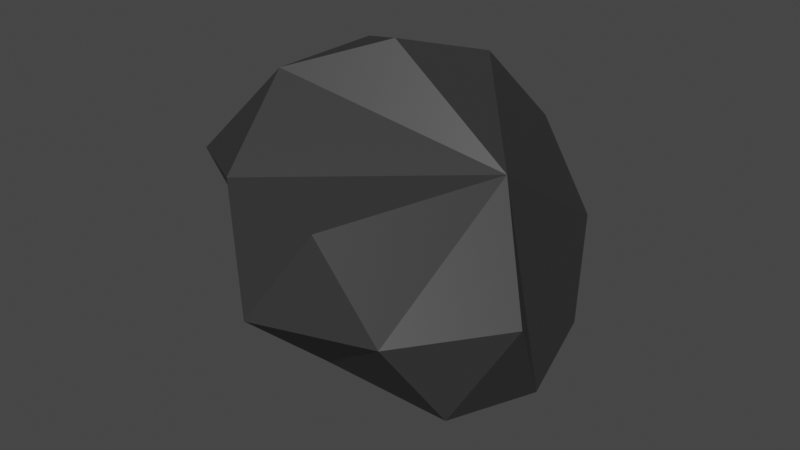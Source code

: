 # Source: rock.blend  (saved by Blender 2.90.8; exported with 4.5.12 LTS)
import bpy
from mathutils import Matrix  # noqa: F401  (used for matrix-valued properties, if any)

bpy.ops.wm.read_factory_settings(use_empty=True)
scene = bpy.context.scene
scene.name = 'Scene'

# ---- collections
col_collection = bpy.data.collections.new('Collection'); scene.collection.children.link(col_collection)

# ---- images (referenced by path relative to the original .blend; pixels are not part of the script)
import os
ASSET_DIR = os.environ.get("B2B_ASSET_DIR", "")  # directory of the original .blend (textures are referenced by path, not embedded)
HERE = os.path.dirname(os.path.abspath(__file__))  # packed textures are extracted next to this script under _unpacked/

def load_image(name, relpath, width, height, colorspace="sRGB"):
    """Load a texture the original file referenced (path relative to the .blend, or extracted next to this script)."""
    p = next((c for c in (os.path.join(HERE, relpath), os.path.join(ASSET_DIR, relpath)) if relpath and os.path.exists(c)), "")
    if p:
        img = bpy.data.images.load(p, check_existing=True)
        img.name = name
    else:  # same state as the original file: an image datablock whose file is absent (Cycles renders it pink)
        img = bpy.data.images.new(name, width, height)
        img.source = "FILE"
        img.filepath = "//" + (relpath or name)
    img.colorspace_settings.name = colorspace
    return img
img_rock = load_image('rock', '_unpacked/rock.60d26130.png', 1024, 1024, 'sRGB')

# ---- materials (node trees are filled in below, after node groups)
mat_material_001 = bpy.data.materials.new('Material.001')
mat_material_001.use_transparent_shadow = False

# ---- material node trees
mat_material_001.use_nodes = True; mat_material_001.node_tree.nodes.clear()
_N = mat_material_001.node_tree.nodes; _L = mat_material_001.node_tree.links
n0 = _N.new('ShaderNodeBsdfPrincipled'); n0.name = 'Principled BSDF'; n0.location = (10, 300)
n0.distribution = 'GGX'
n0.subsurface_method = 'BURLEY'
n0.inputs[3].default_value = 1.45
n0.inputs[27].default_value = (0.0, 0.0, 0.0, 1.0)
n0.inputs[28].default_value = 1.0
n1 = _N.new('ShaderNodeOutputMaterial'); n1.name = 'Material Output'; n1.location = (300, 300)
n2 = _N.new('ShaderNodeTexImage'); n2.name = 'Image Texture'; n2.location = (-280, 275)
n2.image = img_rock
_L.new(n0.outputs[0], n1.inputs[0])
_L.new(n2.outputs[0], n0.inputs[0])
n1.is_active_output = True

# ---- world
world_world = bpy.data.worlds.new('World'); scene.world = world_world
world_world.use_nodes = True; world_world.node_tree.nodes.clear()
_N = world_world.node_tree.nodes; _L = world_world.node_tree.links
n0 = _N.new('ShaderNodeOutputWorld'); n0.name = 'World Output'; n0.location = (300, 300)
n1 = _N.new('ShaderNodeBackground'); n1.name = 'Background'; n1.location = (10, 300)
n1.inputs[0].default_value = (0.05088, 0.05088, 0.05088, 1.0)
_L.new(n1.outputs[0], n0.inputs[0])
n0.is_active_output = True
world_world.color = (0.05088, 0.05088, 0.05088)
world_world.use_sun_shadow = False
world_world.sun_shadow_jitter_overblur = 0.0

# ---- meshes
me_icosphere = bpy.data.meshes.new('Icosphere')
me_icosphere.from_pydata([(-0.2379, -0.2574, -0.6923), (0.7236, -0.5257, -0.4472), (-0.8944, 0.0, -0.4472), (-0.2764, 0.8506, -0.4472), (0.7236, 0.5257, -0.4472), (0.2764, -0.8506, 0.4472), (-0.7236, -0.5257, 0.4472), (-0.8526, 0.1195, 0.07454), (0.2764, 0.8506, 0.4472), (0.6517, -0.03183, 0.5333), (0.0, 0.0, 1.0), (0.8506, 0.0, -0.5257), (0.4253, 0.309, -0.8507), (-0.6882, 0.5, -0.5257), (0.2629, 0.809, -0.5257), (0.9511, -0.309, 0.0), (0.0, -1.0, 0.0), (0.5878, -0.809, 0.0), (0.5878, 0.809, 0.0), (0.0, 1.0, 0.0), (-0.2629, -0.809, 0.5257), (-0.8506, 0.0, 0.5257), (-0.2629, 0.809, 0.5257), (-0.4253, -0.309, 0.8507), (-0.4253, 0.309, 0.8507), (0.1625, 0.5, 0.8507)], [], [(1, 0, 11), (1, 11, 15), (2, 0, 7), (3, 13, 7), (4, 14, 18), (1, 15, 17), (3, 7, 19), (4, 18, 9), (6, 20, 23), (7, 21, 24), (8, 22, 25), (9, 25, 10), (9, 8, 25), (25, 24, 10), (25, 22, 24), (22, 7, 24), (24, 23, 10), (24, 21, 23), (21, 6, 23), (23, 9, 10), (23, 20, 9), (20, 5, 9), (18, 8, 9), (19, 22, 8), (19, 7, 22), (7, 6, 21), (0, 20, 6), (0, 16, 20), (16, 5, 20), (17, 9, 5), (17, 15, 9), (18, 19, 8), (18, 14, 19), (14, 3, 19), (13, 2, 7), (7, 0, 6), (16, 17, 5), (16, 0, 17), (0, 1, 17), (15, 11, 9), (11, 4, 9), (12, 14, 4), (12, 0, 14), (0, 3, 14), (0, 13, 3), (0, 2, 13), (11, 12, 4), (11, 0, 12)])
_uv = me_icosphere.uv_layers.new(name='UVMap')
_uv.uv.foreach_set('vector', [0.7273, 0.1575, 0.6818, 0.07873, 0.6364, 0.1575, 0.7273, 0.1575, 0.6364, 0.1575, 0.6818, 0.2362, 0.1818, 0.1575, 0.09091, 0.1575, 0.1364, 0.2362, 0.3636, 0.1575, 0.2727, 0.1575, 0.3182, 0.2362, 0.5455, 0.1575, 0.4545, 0.1575, 0.5, 0.2362, 0.7273, 0.1575, 0.6818, 0.2362, 0.7727, 0.2362, 0.3636, 0.1575, 0.3182, 0.2362, 0.4091, 0.2362, 0.5455, 0.1575, 0.5, 0.2362, 0.5909, 0.2362, 1.0, 0.3149, 0.9091, 0.3149, 0.9545, 0.3937, 0.2727, 0.3149, 0.1818, 0.3149, 0.2273, 0.3937, 0.4545, 0.3149, 0.3636, 0.3149, 0.4091, 0.3937, 0.5909, 0.3937, 0.5, 0.3937, 0.5455, 0.4724, 0.5455, 0.3149, 0.4545, 0.3149, 0.5, 0.3937, 0.4091, 0.3937, 0.3182, 0.3937, 0.3636, 0.4724, 0.4091, 0.3937, 0.3636, 0.3149, 0.3182, 0.3937, 0.3636, 0.3149, 0.2727, 0.3149, 0.3182, 0.3937, 0.2273, 0.3937, 0.1364, 0.3937, 0.1818, 0.4724, 0.2273, 0.3937, 0.1818, 0.3149, 0.1364, 0.3937, 0.1818, 0.3149, 0.09091, 0.3149, 0.1364, 0.3937, 0.9545, 0.3937, 0.8636, 0.3937, 0.9091, 0.4724, 0.9545, 0.3937, 0.9091, 0.3149, 0.8636, 0.3937, 0.9091, 0.3149, 0.8182, 0.3149, 0.8636, 0.3937, 0.5, 0.2362, 0.4545, 0.3149, 0.5455, 0.3149, 0.4091, 0.2362, 0.3636, 0.3149, 0.4545, 0.3149, 0.4091, 0.2362, 0.3182, 0.2362, 0.3636, 0.3149, 0.1364, 0.2362, 0.09091, 0.3149, 0.1818, 0.3149, 0.9545, 0.2362, 0.9091, 0.3149, 1.0, 0.3149, 0.9545, 0.2362, 0.8636, 0.2362, 0.9091, 0.3149, 0.8636, 0.2362, 0.8182, 0.3149, 0.9091, 0.3149, 0.7727, 0.2362, 0.7273, 0.3149, 0.8182, 0.3149, 0.7727, 0.2362, 0.6818, 0.2362, 0.7273, 0.3149, 0.5, 0.2362, 0.4091, 0.2362, 0.4545, 0.3149, 0.5, 0.2362, 0.4545, 0.1575, 0.4091, 0.2362, 0.4545, 0.1575, 0.3636, 0.1575, 0.4091, 0.2362, 0.2727, 0.1575, 0.1818, 0.1575, 0.2273, 0.2362, 0.1364, 0.2362, 0.04545, 0.2362, 0.09091, 0.3149, 0.8636, 0.2362, 0.7727, 0.2362, 0.8182, 0.3149, 0.8636, 0.2362, 0.8182, 0.1575, 0.7727, 0.2362, 0.8182, 0.1575, 0.7273, 0.1575, 0.7727, 0.2362, 0.6818, 0.2362, 0.6364, 0.1575, 0.5909, 0.2362, 0.6364, 0.1575, 0.5455, 0.1575, 0.5909, 0.2362, 0.5, 0.07873, 0.4545, 0.1575, 0.5455, 0.1575, 0.5, 0.07873, 0.4091, 0.07873, 0.4545, 0.1575, 0.4091, 0.07873, 0.3636, 0.1575, 0.4545, 0.1575, 0.3182, 0.07873, 0.2727, 0.1575, 0.3636, 0.1575, 0.2273, 0.07873, 0.1818, 0.1575, 0.2727, 0.1575, 0.6364, 0.1575, 0.5909, 0.07873, 0.5455, 0.1575, 0.6364, 0.1575, 0.6818, 0.07873, 0.5909, 0.07873])
me_icosphere.materials.append(mat_material_001)
me_icosphere.use_remesh_fix_poles = True
me_icosphere.use_remesh_preserve_attributes = False
me_icosphere.use_mirror_vertex_groups = False
me_icosphere.update()

# ---- objects
ob_icosphere = bpy.data.objects.new('Icosphere', me_icosphere)

# ---- transforms, parenting, visibility, modifiers, constraints
ob_icosphere.location = (0.0, 0.0, 0.0)
ob_icosphere.scale = (2.0, 2.0, 2.0)
ob_icosphere.lineart.crease_threshold = 0.0

# ---- collection membership
col_collection.objects.link(ob_icosphere)

# ---- scene / render settings (as saved in the file)
scene.frame_start = 1; scene.frame_end = 250; scene.frame_set(1)
scene.render.engine = 'BLENDER_EEVEE_NEXT'
scene.cycles.use_denoising = False
scene.cycles.samples = 128
scene.cycles.sampling_pattern = 'TABULATED_SOBOL'
scene.cycles.use_adaptive_sampling = False
scene.cycles.use_light_tree = False
scene.view_settings.view_transform = 'Filmic'
bpy.context.view_layer.update()

# ---- added for rendering (the .blend has no active camera and no usable light): camera, sun
cam_auto = bpy.data.cameras.new('AutoCamera')
cam_auto.lens = 50.0
cam_auto.sensor_width = 36.0
cam_auto.clip_end = 1000.0
ob_auto_camera = bpy.data.objects.new('AutoCamera', cam_auto)
scene.collection.objects.link(ob_auto_camera)
ob_auto_camera.location = (6.14647, -7.30781, 5.02122)
ob_auto_camera.rotation_euler = (1.09748, -7.21219e-08, 0.694738)
scene.camera = ob_auto_camera
light_auto_sun = bpy.data.lights.new('AutoSun', 'SUN')
light_auto_sun.energy = 3.0
light_auto_sun.angle = 0.0523599
ob_auto_sun = bpy.data.objects.new('AutoSun', light_auto_sun)
scene.collection.objects.link(ob_auto_sun)
ob_auto_sun.rotation_euler = (0.872665, 0.174533, 0.523599)
bpy.context.view_layer.update()
